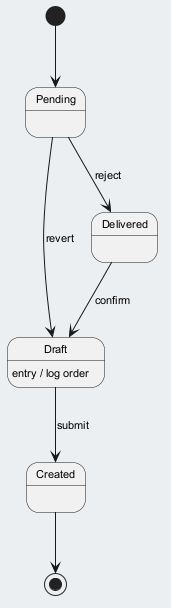

The diagram above was rendered by PlantUML. Its source (embedded in the PNG):
@startuml
skinparam backgroundColor #ECEFF1
skinparam classBackgroundColor #FFFFFF
skinparam classBorderColor #455A64
skinparam defaultFontSize 11
[*] --> Pending
Pending --> Delivered : reject
Delivered --> Draft : confirm
Draft --> Created : submit
Draft : entry / log order
Pending --> Draft : revert
Created --> [*]
@enduml